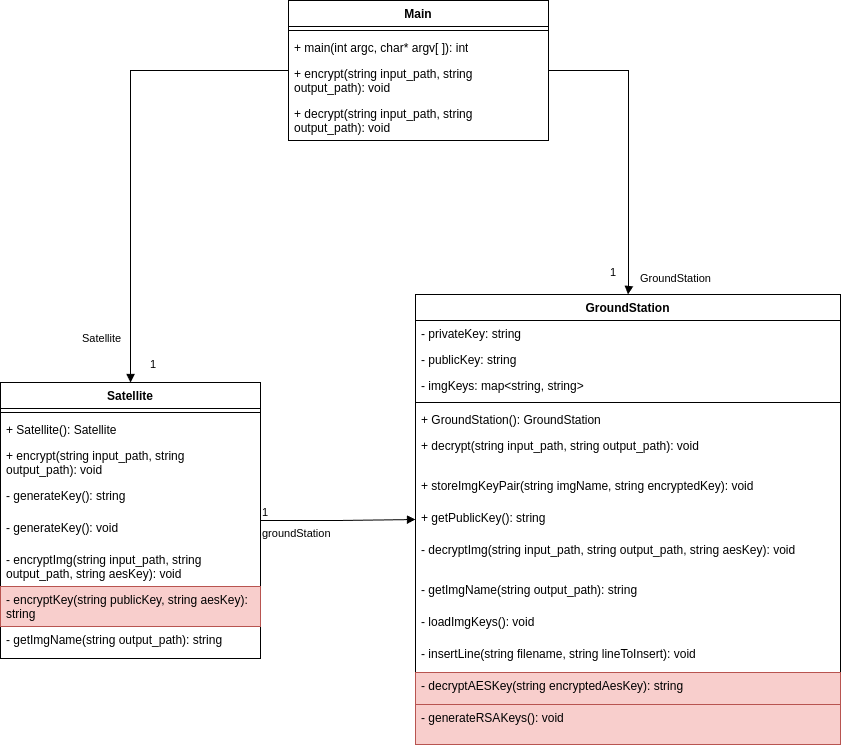

The diagram above was exported from draw.io. Its source (the exported page's mxGraphModel, read from the mxfile embedded in the PNG):
<mxGraphModel dx="913" dy="526" grid="1" gridSize="10" guides="1" tooltips="1" connect="1" arrows="1" fold="1" page="1" pageScale="1" pageWidth="850" pageHeight="1100" math="0" shadow="0">
  <root>
    <mxCell id="0" />
    <mxCell id="1" parent="0" />
    <mxCell id="H_GJiGch52gvoOD2ip0b-1" value="Main" style="swimlane;fontStyle=1;align=center;verticalAlign=top;childLayout=stackLayout;horizontal=1;startSize=26;horizontalStack=0;resizeParent=1;resizeParentMax=0;resizeLast=0;collapsible=1;marginBottom=0;whiteSpace=wrap;html=1;" parent="1" vertex="1">
      <mxGeometry x="330" y="140" width="260" height="140" as="geometry" />
    </mxCell>
    <mxCell id="H_GJiGch52gvoOD2ip0b-3" value="" style="line;strokeWidth=1;fillColor=none;align=left;verticalAlign=middle;spacingTop=-1;spacingLeft=3;spacingRight=3;rotatable=0;labelPosition=right;points=[];portConstraint=eastwest;strokeColor=inherit;" parent="H_GJiGch52gvoOD2ip0b-1" vertex="1">
      <mxGeometry y="26" width="260" height="8" as="geometry" />
    </mxCell>
    <mxCell id="H_GJiGch52gvoOD2ip0b-4" value="+ main(int argc, char* argv[ ]): int" style="text;strokeColor=none;fillColor=none;align=left;verticalAlign=top;spacingLeft=4;spacingRight=4;overflow=hidden;rotatable=0;points=[[0,0.5],[1,0.5]];portConstraint=eastwest;whiteSpace=wrap;html=1;" parent="H_GJiGch52gvoOD2ip0b-1" vertex="1">
      <mxGeometry y="34" width="260" height="26" as="geometry" />
    </mxCell>
    <mxCell id="H_GJiGch52gvoOD2ip0b-7" value="+ encrypt(string input_path, string output_path): void" style="text;strokeColor=none;fillColor=none;align=left;verticalAlign=top;spacingLeft=4;spacingRight=4;overflow=hidden;rotatable=0;points=[[0,0.5],[1,0.5]];portConstraint=eastwest;html=1;whiteSpace=wrap;fontSize=12;" parent="H_GJiGch52gvoOD2ip0b-1" vertex="1">
      <mxGeometry y="60" width="260" height="40" as="geometry" />
    </mxCell>
    <mxCell id="H_GJiGch52gvoOD2ip0b-9" value="+ decrypt(string input_path, string output_path): void" style="text;strokeColor=none;fillColor=none;align=left;verticalAlign=top;spacingLeft=4;spacingRight=4;overflow=hidden;rotatable=0;points=[[0,0.5],[1,0.5]];portConstraint=eastwest;html=1;whiteSpace=wrap;fontSize=12;" parent="H_GJiGch52gvoOD2ip0b-1" vertex="1">
      <mxGeometry y="100" width="260" height="40" as="geometry" />
    </mxCell>
    <mxCell id="H_GJiGch52gvoOD2ip0b-10" value="Satellite" style="swimlane;fontStyle=1;align=center;verticalAlign=top;childLayout=stackLayout;horizontal=1;startSize=26;horizontalStack=0;resizeParent=1;resizeParentMax=0;resizeLast=0;collapsible=1;marginBottom=0;whiteSpace=wrap;html=1;" parent="1" vertex="1">
      <mxGeometry x="42" y="522" width="260" height="276" as="geometry" />
    </mxCell>
    <mxCell id="H_GJiGch52gvoOD2ip0b-11" value="" style="line;strokeWidth=1;fillColor=none;align=left;verticalAlign=middle;spacingTop=-1;spacingLeft=3;spacingRight=3;rotatable=0;labelPosition=right;points=[];portConstraint=eastwest;strokeColor=inherit;" parent="H_GJiGch52gvoOD2ip0b-10" vertex="1">
      <mxGeometry y="26" width="260" height="8" as="geometry" />
    </mxCell>
    <mxCell id="H_GJiGch52gvoOD2ip0b-12" value="+ Satellite(): Satellite" style="text;strokeColor=none;fillColor=none;align=left;verticalAlign=top;spacingLeft=4;spacingRight=4;overflow=hidden;rotatable=0;points=[[0,0.5],[1,0.5]];portConstraint=eastwest;whiteSpace=wrap;html=1;" parent="H_GJiGch52gvoOD2ip0b-10" vertex="1">
      <mxGeometry y="34" width="260" height="26" as="geometry" />
    </mxCell>
    <mxCell id="H_GJiGch52gvoOD2ip0b-36" value="+ encrypt(string input_path, string output_path): void" style="text;strokeColor=none;fillColor=none;align=left;verticalAlign=top;spacingLeft=4;spacingRight=4;overflow=hidden;rotatable=0;points=[[0,0.5],[1,0.5]];portConstraint=eastwest;html=1;whiteSpace=wrap;fontSize=12;" parent="H_GJiGch52gvoOD2ip0b-10" vertex="1">
      <mxGeometry y="60" width="260" height="40" as="geometry" />
    </mxCell>
    <mxCell id="jXw_-cvUadgQ2OJGY03O-1" value="- generateKey(): string" style="text;strokeColor=none;fillColor=none;align=left;verticalAlign=top;spacingLeft=4;spacingRight=4;overflow=hidden;rotatable=0;points=[[0,0.5],[1,0.5]];portConstraint=eastwest;html=1;whiteSpace=wrap;fontSize=12;" parent="H_GJiGch52gvoOD2ip0b-10" vertex="1">
      <mxGeometry y="100" width="260" height="32" as="geometry" />
    </mxCell>
    <mxCell id="H_GJiGch52gvoOD2ip0b-13" value="- generateKey(): void" style="text;strokeColor=none;fillColor=none;align=left;verticalAlign=top;spacingLeft=4;spacingRight=4;overflow=hidden;rotatable=0;points=[[0,0.5],[1,0.5]];portConstraint=eastwest;html=1;whiteSpace=wrap;fontSize=12;" parent="H_GJiGch52gvoOD2ip0b-10" vertex="1">
      <mxGeometry y="132" width="260" height="32" as="geometry" />
    </mxCell>
    <mxCell id="H_GJiGch52gvoOD2ip0b-47" value="- encryptImg(string input_path, string output_path, string aesKey): void" style="text;strokeColor=none;fillColor=none;align=left;verticalAlign=top;spacingLeft=4;spacingRight=4;overflow=hidden;rotatable=0;points=[[0,0.5],[1,0.5]];portConstraint=eastwest;html=1;whiteSpace=wrap;fontSize=12;" parent="H_GJiGch52gvoOD2ip0b-10" vertex="1">
      <mxGeometry y="164" width="260" height="40" as="geometry" />
    </mxCell>
    <mxCell id="H_GJiGch52gvoOD2ip0b-46" value="- encryptKey(string publicKey, string aesKey): string" style="text;strokeColor=#b85450;fillColor=#f8cecc;align=left;verticalAlign=top;spacingLeft=4;spacingRight=4;overflow=hidden;rotatable=0;points=[[0,0.5],[1,0.5]];portConstraint=eastwest;html=1;whiteSpace=wrap;fontSize=12;" parent="H_GJiGch52gvoOD2ip0b-10" vertex="1">
      <mxGeometry y="204" width="260" height="40" as="geometry" />
    </mxCell>
    <mxCell id="H_GJiGch52gvoOD2ip0b-54" value="- getImgName(string output_path): string" style="text;strokeColor=none;fillColor=none;align=left;verticalAlign=top;spacingLeft=4;spacingRight=4;overflow=hidden;rotatable=0;points=[[0,0.5],[1,0.5]];portConstraint=eastwest;html=1;whiteSpace=wrap;fontSize=12;" parent="H_GJiGch52gvoOD2ip0b-10" vertex="1">
      <mxGeometry y="244" width="260" height="32" as="geometry" />
    </mxCell>
    <mxCell id="H_GJiGch52gvoOD2ip0b-15" value="GroundStation" style="swimlane;fontStyle=1;align=center;verticalAlign=top;childLayout=stackLayout;horizontal=1;startSize=26;horizontalStack=0;resizeParent=1;resizeParentMax=0;resizeLast=0;collapsible=1;marginBottom=0;whiteSpace=wrap;html=1;" parent="1" vertex="1">
      <mxGeometry x="457" y="434" width="425" height="450" as="geometry">
        <mxRectangle x="570" y="454" width="120" height="30" as="alternateBounds" />
      </mxGeometry>
    </mxCell>
    <mxCell id="H_GJiGch52gvoOD2ip0b-42" value="- privateKey: string" style="text;strokeColor=none;fillColor=none;align=left;verticalAlign=top;spacingLeft=4;spacingRight=4;overflow=hidden;rotatable=0;points=[[0,0.5],[1,0.5]];portConstraint=eastwest;whiteSpace=wrap;html=1;" parent="H_GJiGch52gvoOD2ip0b-15" vertex="1">
      <mxGeometry y="26" width="425" height="26" as="geometry" />
    </mxCell>
    <mxCell id="H_GJiGch52gvoOD2ip0b-43" value="- publicKey: string" style="text;strokeColor=none;fillColor=none;align=left;verticalAlign=top;spacingLeft=4;spacingRight=4;overflow=hidden;rotatable=0;points=[[0,0.5],[1,0.5]];portConstraint=eastwest;whiteSpace=wrap;html=1;" parent="H_GJiGch52gvoOD2ip0b-15" vertex="1">
      <mxGeometry y="52" width="425" height="26" as="geometry" />
    </mxCell>
    <mxCell id="H_GJiGch52gvoOD2ip0b-48" value="- imgKeys: map&amp;lt;string, string&amp;gt;" style="text;strokeColor=none;fillColor=none;align=left;verticalAlign=top;spacingLeft=4;spacingRight=4;overflow=hidden;rotatable=0;points=[[0,0.5],[1,0.5]];portConstraint=eastwest;whiteSpace=wrap;html=1;" parent="H_GJiGch52gvoOD2ip0b-15" vertex="1">
      <mxGeometry y="78" width="425" height="26" as="geometry" />
    </mxCell>
    <mxCell id="H_GJiGch52gvoOD2ip0b-16" value="" style="line;strokeWidth=1;fillColor=none;align=left;verticalAlign=middle;spacingTop=-1;spacingLeft=3;spacingRight=3;rotatable=0;labelPosition=right;points=[];portConstraint=eastwest;strokeColor=inherit;" parent="H_GJiGch52gvoOD2ip0b-15" vertex="1">
      <mxGeometry y="104" width="425" height="8" as="geometry" />
    </mxCell>
    <mxCell id="H_GJiGch52gvoOD2ip0b-17" value="+&amp;nbsp;&lt;span style=&quot;text-align: center;&quot;&gt;GroundStation&lt;/span&gt;():&amp;nbsp;&lt;span style=&quot;text-align: center;&quot;&gt;GroundStation&lt;/span&gt;" style="text;strokeColor=none;fillColor=none;align=left;verticalAlign=top;spacingLeft=4;spacingRight=4;overflow=hidden;rotatable=0;points=[[0,0.5],[1,0.5]];portConstraint=eastwest;whiteSpace=wrap;html=1;" parent="H_GJiGch52gvoOD2ip0b-15" vertex="1">
      <mxGeometry y="112" width="425" height="26" as="geometry" />
    </mxCell>
    <mxCell id="H_GJiGch52gvoOD2ip0b-18" value="+ decrypt(string input_path, string output_path): void" style="text;strokeColor=none;fillColor=none;align=left;verticalAlign=top;spacingLeft=4;spacingRight=4;overflow=hidden;rotatable=0;points=[[0,0.5],[1,0.5]];portConstraint=eastwest;html=1;whiteSpace=wrap;fontSize=12;" parent="H_GJiGch52gvoOD2ip0b-15" vertex="1">
      <mxGeometry y="138" width="425" height="40" as="geometry" />
    </mxCell>
    <mxCell id="H_GJiGch52gvoOD2ip0b-41" value="+ storeImgKeyPair(string imgName, string encryptedKey): void" style="text;strokeColor=none;fillColor=none;align=left;verticalAlign=top;spacingLeft=4;spacingRight=4;overflow=hidden;rotatable=0;points=[[0,0.5],[1,0.5]];portConstraint=eastwest;html=1;whiteSpace=wrap;fontSize=12;" parent="H_GJiGch52gvoOD2ip0b-15" vertex="1">
      <mxGeometry y="178" width="425" height="32" as="geometry" />
    </mxCell>
    <mxCell id="H_GJiGch52gvoOD2ip0b-45" value="+ getPublicKey(): string" style="text;strokeColor=none;fillColor=none;align=left;verticalAlign=top;spacingLeft=4;spacingRight=4;overflow=hidden;rotatable=0;points=[[0,0.5],[1,0.5]];portConstraint=eastwest;html=1;whiteSpace=wrap;fontSize=12;" parent="H_GJiGch52gvoOD2ip0b-15" vertex="1">
      <mxGeometry y="210" width="425" height="32" as="geometry" />
    </mxCell>
    <mxCell id="H_GJiGch52gvoOD2ip0b-52" value="- decryptImg(string input_path, string output_path, string aesKey): void" style="text;strokeColor=none;fillColor=none;align=left;verticalAlign=top;spacingLeft=4;spacingRight=4;overflow=hidden;rotatable=0;points=[[0,0.5],[1,0.5]];portConstraint=eastwest;html=1;whiteSpace=wrap;fontSize=12;" parent="H_GJiGch52gvoOD2ip0b-15" vertex="1">
      <mxGeometry y="242" width="425" height="40" as="geometry" />
    </mxCell>
    <mxCell id="jXw_-cvUadgQ2OJGY03O-5" value="- getImgName(string output_path): string" style="text;strokeColor=none;fillColor=none;align=left;verticalAlign=top;spacingLeft=4;spacingRight=4;overflow=hidden;rotatable=0;points=[[0,0.5],[1,0.5]];portConstraint=eastwest;html=1;whiteSpace=wrap;fontSize=12;" parent="H_GJiGch52gvoOD2ip0b-15" vertex="1">
      <mxGeometry y="282" width="425" height="32" as="geometry" />
    </mxCell>
    <mxCell id="H_GJiGch52gvoOD2ip0b-49" value="- loadImgKeys(): void" style="text;strokeColor=none;fillColor=none;align=left;verticalAlign=top;spacingLeft=4;spacingRight=4;overflow=hidden;rotatable=0;points=[[0,0.5],[1,0.5]];portConstraint=eastwest;html=1;whiteSpace=wrap;fontSize=12;" parent="H_GJiGch52gvoOD2ip0b-15" vertex="1">
      <mxGeometry y="314" width="425" height="32" as="geometry" />
    </mxCell>
    <mxCell id="jXw_-cvUadgQ2OJGY03O-6" value="- insertLine(string filename, string lineToInsert): void" style="text;strokeColor=none;fillColor=none;align=left;verticalAlign=top;spacingLeft=4;spacingRight=4;overflow=hidden;rotatable=0;points=[[0,0.5],[1,0.5]];portConstraint=eastwest;html=1;whiteSpace=wrap;fontSize=12;" parent="H_GJiGch52gvoOD2ip0b-15" vertex="1">
      <mxGeometry y="346" width="425" height="32" as="geometry" />
    </mxCell>
    <mxCell id="H_GJiGch52gvoOD2ip0b-51" value="- decryptAESKey(string encryptedAesKey): string" style="text;strokeColor=#b85450;fillColor=#f8cecc;align=left;verticalAlign=top;spacingLeft=4;spacingRight=4;overflow=hidden;rotatable=0;points=[[0,0.5],[1,0.5]];portConstraint=eastwest;html=1;whiteSpace=wrap;fontSize=12;" parent="H_GJiGch52gvoOD2ip0b-15" vertex="1">
      <mxGeometry y="378" width="425" height="32" as="geometry" />
    </mxCell>
    <mxCell id="H_GJiGch52gvoOD2ip0b-44" value="- generateRSAKeys(): void" style="text;strokeColor=#b85450;fillColor=#f8cecc;align=left;verticalAlign=top;spacingLeft=4;spacingRight=4;overflow=hidden;rotatable=0;points=[[0,0.5],[1,0.5]];portConstraint=eastwest;html=1;whiteSpace=wrap;fontSize=12;" parent="H_GJiGch52gvoOD2ip0b-15" vertex="1">
      <mxGeometry y="410" width="425" height="40" as="geometry" />
    </mxCell>
    <mxCell id="H_GJiGch52gvoOD2ip0b-31" value="Satellite" style="endArrow=block;endFill=1;html=1;edgeStyle=orthogonalEdgeStyle;align=left;verticalAlign=top;rounded=0;" parent="1" source="H_GJiGch52gvoOD2ip0b-1" target="H_GJiGch52gvoOD2ip0b-10" edge="1">
      <mxGeometry x="0.7576" y="-50" relative="1" as="geometry">
        <mxPoint x="340" y="310" as="sourcePoint" />
        <mxPoint x="500" y="310" as="targetPoint" />
        <mxPoint as="offset" />
      </mxGeometry>
    </mxCell>
    <mxCell id="H_GJiGch52gvoOD2ip0b-32" value="1" style="edgeLabel;resizable=0;html=1;align=left;verticalAlign=bottom;" parent="H_GJiGch52gvoOD2ip0b-31" connectable="0" vertex="1">
      <mxGeometry x="-1" relative="1" as="geometry">
        <mxPoint x="-140" y="302" as="offset" />
      </mxGeometry>
    </mxCell>
    <mxCell id="H_GJiGch52gvoOD2ip0b-33" value="GroundStation" style="endArrow=block;endFill=1;html=1;edgeStyle=orthogonalEdgeStyle;align=left;verticalAlign=top;rounded=0;entryX=0.5;entryY=0;entryDx=0;entryDy=0;" parent="1" source="H_GJiGch52gvoOD2ip0b-1" target="H_GJiGch52gvoOD2ip0b-15" edge="1">
      <mxGeometry x="0.8065" y="10" relative="1" as="geometry">
        <mxPoint x="340" y="310" as="sourcePoint" />
        <mxPoint x="790" y="210" as="targetPoint" />
        <Array as="points">
          <mxPoint x="670" y="210" />
          <mxPoint x="670" y="429" />
        </Array>
        <mxPoint as="offset" />
      </mxGeometry>
    </mxCell>
    <mxCell id="H_GJiGch52gvoOD2ip0b-34" value="1" style="edgeLabel;resizable=0;html=1;align=left;verticalAlign=bottom;" parent="H_GJiGch52gvoOD2ip0b-33" connectable="0" vertex="1">
      <mxGeometry x="-1" relative="1" as="geometry">
        <mxPoint x="60" y="210" as="offset" />
      </mxGeometry>
    </mxCell>
    <mxCell id="jXw_-cvUadgQ2OJGY03O-2" value="groundStation" style="endArrow=block;endFill=1;html=1;edgeStyle=orthogonalEdgeStyle;align=left;verticalAlign=top;rounded=0;" parent="1" source="H_GJiGch52gvoOD2ip0b-10" target="H_GJiGch52gvoOD2ip0b-15" edge="1">
      <mxGeometry x="-1" relative="1" as="geometry">
        <mxPoint x="340" y="670" as="sourcePoint" />
        <mxPoint x="500" y="670" as="targetPoint" />
      </mxGeometry>
    </mxCell>
    <mxCell id="jXw_-cvUadgQ2OJGY03O-3" value="1" style="edgeLabel;resizable=0;html=1;align=left;verticalAlign=bottom;" parent="jXw_-cvUadgQ2OJGY03O-2" connectable="0" vertex="1">
      <mxGeometry x="-1" relative="1" as="geometry" />
    </mxCell>
  </root>
</mxGraphModel>